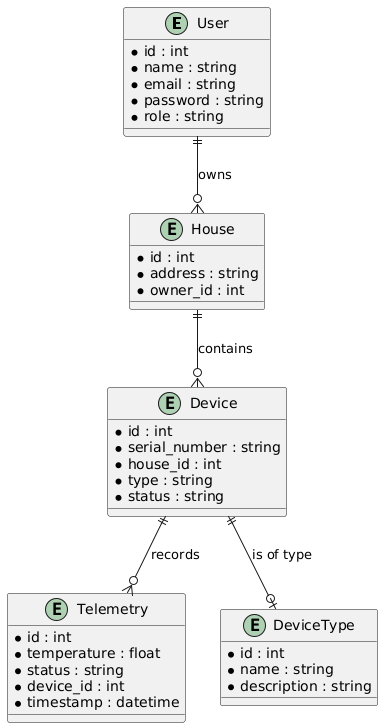

The diagram above was rendered by PlantUML. Its source (embedded in the PNG):
@startuml
entity User {
  * id : int
  * name : string
  * email : string
  * password : string
  * role : string
}

entity House {
  * id : int
  * address : string
  * owner_id : int
}

entity Telemetry {
  * id : int
  * temperature : float
  * status : string
  * device_id : int
  * timestamp : datetime
}

entity Device {
  * id : int
  * serial_number : string
  * house_id : int
  * type : string
  * status : string
}

entity DeviceType {
  * id : int
  * name : string
  * description : string
}

' Связи между сущностями
User ||--o{ House : "owns"
House ||--o{ Device : "contains"
Device ||--o{ Telemetry : "records"
Device ||--o| DeviceType : "is of type"
@enduml